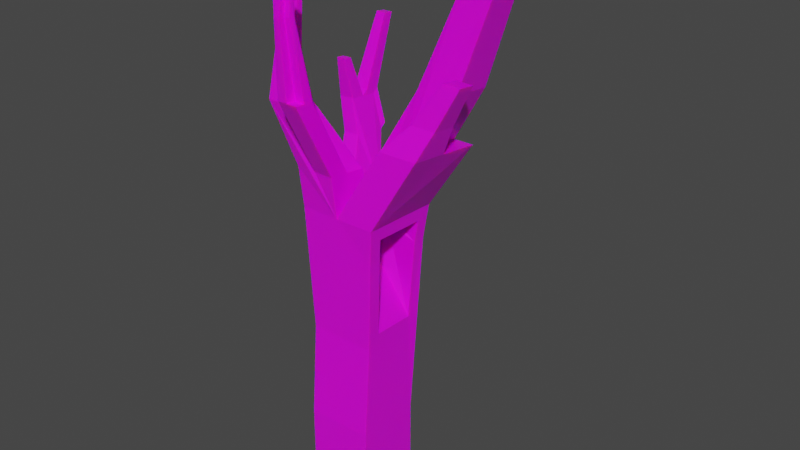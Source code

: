 # Source: treebox.blend  (saved by Blender 2.82.7; exported with 4.5.12 LTS)
import bpy
from mathutils import Matrix  # noqa: F401  (used for matrix-valued properties, if any)

bpy.ops.wm.read_factory_settings(use_empty=True)
scene = bpy.context.scene
scene.name = 'Scene'

# ---- collections
col_collection = bpy.data.collections.new('Collection'); scene.collection.children.link(col_collection)

# ---- images (referenced by path relative to the original .blend; pixels are not part of the script)
import os
ASSET_DIR = os.environ.get("B2B_ASSET_DIR", "")  # directory of the original .blend (textures are referenced by path, not embedded)
HERE = os.path.dirname(os.path.abspath(__file__))  # packed textures are extracted next to this script under _unpacked/

def load_image(name, relpath, width, height, colorspace="sRGB"):
    """Load a texture the original file referenced (path relative to the .blend, or extracted next to this script)."""
    p = next((c for c in (os.path.join(HERE, relpath), os.path.join(ASSET_DIR, relpath)) if relpath and os.path.exists(c)), "")
    if p:
        img = bpy.data.images.load(p, check_existing=True)
        img.name = name
    else:  # same state as the original file: an image datablock whose file is absent (Cycles renders it pink)
        img = bpy.data.images.new(name, width, height)
        img.source = "FILE"
        img.filepath = "//" + (relpath or name)
    img.colorspace_settings.name = colorspace
    return img
img_wood_jpg = load_image('wood.jpg', 'wood.jpg', 1024, 1024, 'sRGB')

# ---- materials (node trees are filled in below, after node groups)
mat_material = bpy.data.materials.new('Material')
mat_material.alpha_threshold = 0.0
mat_material.use_transparent_shadow = False
mat_material.line_color = (0.0, 0.0, 0.0, 1.0)

# ---- material node trees
mat_material.use_nodes = True; mat_material.node_tree.nodes.clear()
_N = mat_material.node_tree.nodes; _L = mat_material.node_tree.links
n0 = _N.new('ShaderNodeOutputMaterial'); n0.name = 'Material Output'; n0.location = (300, 300)
n1 = _N.new('ShaderNodeBsdfPrincipled'); n1.name = 'Principled BSDF'; n1.location = (10, 300)
n1.distribution = 'GGX'
n1.subsurface_method = 'BURLEY'
n1.inputs[2].default_value = 0.4
n1.inputs[3].default_value = 1.45
n1.inputs[8].default_value = 1.0
n1.inputs[10].default_value = 0.08182
n1.inputs[27].default_value = (0.0, 0.0, 0.0, 1.0)
n1.inputs[28].default_value = 1.0
n2 = _N.new('ShaderNodeTexImage'); n2.name = 'Image Texture'; n2.location = (-331, 238)
n2.image = img_wood_jpg
n3 = _N.new('ShaderNodeMix'); n3.name = 'Mix'; n3.location = (-160, 180)
n3.data_type = 'RGBA'
n3.inputs[0].default_value = 0.08182
n3.inputs[7].default_value = (0.0, 0.0, 0.0, 1.0)
_L.new(n1.outputs[0], n0.inputs[0])
_L.new(n2.outputs[0], n3.inputs[6])
_L.new(n3.outputs[2], n1.inputs[0])
n0.is_active_output = True

# ---- world
world_world = bpy.data.worlds.new('World'); scene.world = world_world
world_world.use_nodes = True; world_world.node_tree.nodes.clear()
_N = world_world.node_tree.nodes; _L = world_world.node_tree.links
n0 = _N.new('ShaderNodeOutputWorld'); n0.name = 'World Output'; n0.location = (300, 300)
n1 = _N.new('ShaderNodeBackground'); n1.name = 'Background'; n1.location = (10, 300)
n1.inputs[0].default_value = (0.05088, 0.05088, 0.05088, 1.0)
_L.new(n1.outputs[0], n0.inputs[0])
n0.is_active_output = True
world_world.color = (0.05088, 0.05088, 0.05088)
world_world.use_sun_shadow = False
world_world.sun_shadow_jitter_overblur = 0.0

# ---- meshes
me_cube = bpy.data.meshes.new('Cube')
me_cube.from_pydata([(0.5303, 0.5303, 0.5303), (0.5303, 0.5303, -0.5303), (0.5303, -0.5303, 0.5303), (0.5303, -0.5303, -0.5303), (-0.5303, 0.5303, 0.5303), (-0.5303, 0.5303, -0.5303), (-0.5303, -0.5303, 0.5303), (-0.5303, -0.5303, -0.5303), (0.5303, -0.5303, 0.5303), (-0.5303, -0.5303, 0.5303), (0.5303, 0.5303, 0.5303), (-0.5303, 0.5303, 0.5303), (0.5327, -0.2162, 2.198), (-0.5363, -0.4086, 2.005), (0.5373, 0.4562, 2.178), (-0.5303, 0.5272, 1.931), (0.5767, -0.2216, 3.432), (0.5822, 0.7327, 3.391), (-0.5776, 0.7282, 3.338), (0.6079, -0.2427, 3.764), (-0.6303, -0.448, 3.972), (0.6135, 0.573, 3.74), (-0.6278, 0.837, 3.873), (-0.002489, -0.4523, 3.971), (-0.6278, 0.2129, 3.941), (0.0, 0.2129, 3.941), (0.3139, 0.837, 3.873), (0.6129, 0.4789, 3.743), (-0.3139, 0.837, 3.873), (0.0, -0.09912, 3.975), (-0.3139, 0.2129, 3.941), (0.7793, 0.9839, 5.823), (-0.3139, -0.5346, 4.624), (-0.6278, -0.5346, 4.624), (-0.6278, 0.08948, 4.556), (0.0, -0.2226, 4.59), (0.0, -0.5346, 4.624), (0.0, 0.08948, 4.556), (-0.3139, -0.2226, 4.59), (1.291, -0.3443, 5.137), (0.9867, 0.8943, 5.002), (1.301, 0.8943, 5.002), (0.6824, -0.3443, 5.137), (1.291, 0.2607, 5.071), (0.6824, 0.2607, 5.071), (0.9867, 0.2607, 5.071), (0.73, 0.3859, 5.791), (1.407, 0.9839, 5.823), (1.407, 0.3598, 5.891), (1.458, -0.1611, 5.55), (1.066, -0.1611, 5.55), (1.458, 0.2288, 5.508), (1.066, 0.2288, 5.508), (1.75, -0.03708, 6.168), (1.47, -0.03708, 6.168), (1.75, 0.241, 6.138), (1.47, 0.241, 6.138), (1.298, 1.075, 7.238), (1.549, 1.075, 7.238), (1.549, 0.8253, 7.265), (1.549, 0.5753, 7.292), (1.298, 0.5753, 7.292), (1.801, 1.075, 7.238), (1.801, 0.5753, 7.292), (1.298, 0.8253, 7.265), (1.801, 0.8253, 7.265), (1.867, 1.161, 8.024), (2.118, 1.161, 8.024), (1.867, 0.911, 8.051), (2.118, 0.911, 8.051), (1.702, 0.8741, 8.058), (1.702, 0.6622, 8.081), (1.488, 0.6622, 8.081), (1.488, 0.8741, 8.058), (-0.7227, -0.7264, 5.592), (-0.9318, -0.7264, 5.592), (-0.9318, -0.3108, 5.547), (-0.5137, -0.3108, 5.547), (-0.5137, -0.5186, 5.57), (-0.7227, -0.5186, 5.57), (-0.8146, -0.5564, 6.267), (-0.9384, -0.5564, 6.267), (-0.9384, -0.3103, 6.24), (-0.8146, -0.3103, 6.24), (-0.6909, -0.3103, 6.24), (-0.6909, -0.4333, 6.253), (-0.8146, -0.4333, 6.253), (-0.797, -0.2239, 7.196), (-0.7086, -0.2239, 7.196), (-0.7086, -0.3118, 7.205), (-0.797, -0.3118, 7.205), (-0.9348, -0.4566, 7.014), (-1.04, -0.4566, 7.014), (-1.04, -0.2466, 6.992), (-0.9348, -0.2466, 6.992), (-0.9005, 1.238, 4.628), (-0.9005, 0.7167, 4.685), (-0.6383, 1.238, 4.628), (-0.6383, 0.7167, 4.685), (-1.042, 1.033, 5.163), (-1.042, 1.264, 5.137), (-1.042, 0.8007, 5.188), (-0.8085, 1.264, 5.137), (-0.8085, 0.8007, 5.188), (-0.8085, 1.033, 5.163), (-0.994, 0.6993, 5.803), (-0.994, 0.8364, 5.788), (-0.8562, 0.6993, 5.803), (-0.8562, 0.8364, 5.788), (-0.9005, 1.325, 4.702), (-0.6383, 1.325, 4.702), (-1.042, 1.119, 5.237), (-1.042, 1.351, 5.211), (-0.8085, 1.351, 5.211), (-0.8085, 1.119, 5.237), (-1.003, 1.58, 6.28), (-1.003, 1.735, 6.263), (-0.8467, 1.735, 6.263), (-0.8467, 1.58, 6.28), (0.0, -0.842, 5.804), (0.0, -1.154, 5.838), (-0.3139, -1.154, 5.838), (-0.3139, -0.842, 5.804), (0.0, -0.998, 5.821), (-0.1569, -1.154, 5.838), (-0.1569, -0.998, 5.821), (-0.1652, -1.207, 6.96), (-0.2564, -1.207, 6.96), (-0.07388, -1.025, 6.94), (-0.07388, -1.116, 6.95), (-0.2564, -1.025, 6.94), (-0.1652, -1.116, 6.95), (-0.1676, -1.13, 7.465), (-0.2395, -1.13, 7.465), (-0.09567, -0.987, 7.449), (-0.09567, -1.059, 7.457), (-0.2395, -0.987, 7.449), (-0.1676, -1.059, 7.457), (0.5243, -0.4158, 2.003), (0.5743, -0.422, 3.425), (0.5818, 0.5329, 3.41), (0.6253, -0.4567, 3.97), (0.6338, 0.7983, 3.933), (0.07945, 0.528, 3.559), (0.07425, -0.223, 3.537), (0.03583, 0.399, 2.985), (0.03119, -0.2703, 2.966), (0.1053, -0.2298, 3.69), (0.1068, 0.6003, 3.671), (0.1102, 0.4884, 3.711), (-0.3479, 0.5292, 3.618), (-0.3532, -0.2217, 3.596), (-0.3916, 0.4002, 3.044), (-0.3962, -0.269, 3.025), (-0.3221, -0.2286, 3.75), (-0.3165, 0.5832, 3.773), (-0.3172, 0.4896, 3.771)], [], [(0, 4, 11, 10), (3, 2, 6, 7), (7, 6, 4, 5), (5, 1, 3, 7), (1, 0, 2, 3), (5, 4, 0, 1), (25, 29, 23, 42, 44), (6, 2, 8, 9), (4, 6, 9, 11), (2, 0, 10, 8), (9, 8, 138, 13), (39, 43, 51, 55, 53, 49), (27, 19, 147, 149), (17, 18, 22, 28, 26, 142), (96, 101, 99, 100, 95, 22, 24), (21, 27, 149, 148), (13, 20, 33, 34, 24, 22, 18, 15, 11, 9), (30, 28, 97, 102, 104, 103, 98), (144, 151, 154, 147, 19, 16), (50, 49, 53, 54), (61, 46, 30, 25, 44, 45, 48, 63, 60, 71, 72), (15, 18, 17, 10, 11), (44, 42, 50, 52), (35, 38, 122, 119), (41, 40, 45, 43), (51, 52, 56, 55), (45, 44, 52, 51, 43), (42, 39, 49, 50), (50, 54, 56, 52), (127, 133, 136, 130, 122, 38, 32, 121), (142, 41, 43, 39, 141), (30, 24, 34, 37, 25), (113, 117, 118, 114, 104, 102), (30, 46, 31, 28), (48, 47, 62, 65, 63), (55, 56, 54, 53), (65, 59, 60, 63), (64, 61, 72, 73), (58, 57, 64, 59), (58, 59, 68, 66), (67, 66, 68, 69), (59, 65, 69, 68), (65, 62, 67, 69), (70, 73, 72, 71), (60, 59, 70, 71), (59, 64, 73, 70), (78, 77, 84, 85), (38, 35, 78, 79), (32, 38, 79, 74), (35, 37, 77, 78), (81, 80, 91, 92), (85, 84, 88, 89), (82, 81, 92, 93), (94, 93, 92, 91), (75, 74, 80, 81), (37, 34, 76, 77), (88, 87, 90, 89), (83, 86, 90, 87), (45, 40, 47, 48), (77, 76, 82, 93, 94, 83, 87, 88, 84), (128, 134, 135, 129, 123, 120, 36, 23, 29, 25, 37, 35, 119), (76, 75, 81, 82), (24, 30, 98, 96), (28, 22, 95, 97), (104, 99, 106, 108), (95, 100, 112, 109), (96, 98, 103, 101), (12, 16, 139, 138, 8, 10, 17, 140, 14), (108, 106, 105, 107), (103, 104, 108, 107), (101, 103, 107, 105), (99, 101, 105, 106), (113, 112, 116, 117), (110, 109, 112, 113), (111, 115, 116, 112, 100, 99), (97, 95, 109, 110), (102, 97, 110, 113), (99, 104, 114, 111), (117, 116, 115, 118), (111, 114, 118, 115), (125, 123, 129, 131), (139, 141, 23, 20, 13, 138), (32, 36, 120, 124, 121), (31, 57, 58, 66, 67, 62, 47, 40, 41, 142, 26, 28), (123, 125, 124, 120), (20, 23, 36, 32, 74, 75, 33), (134, 136, 133, 132, 137, 135), (19, 27, 21, 140, 17, 142, 141, 139, 16), (85, 89, 90, 86, 79, 78), (131, 129, 135, 137), (121, 124, 126, 127), (86, 83, 94, 91, 80, 74, 79), (31, 46, 61, 64, 57), (149, 147, 154, 156), (127, 126, 132, 133), (23, 141, 39, 42), (124, 125, 131, 137, 132, 126), (119, 122, 130, 128), (34, 33, 75, 76), (145, 143, 150, 152), (14, 140, 143, 145), (12, 14, 145, 146), (140, 21, 148, 143), (16, 12, 146, 144), (153, 152, 150, 151), (151, 150, 155, 156, 154), (146, 145, 152, 153), (143, 148, 155, 150), (144, 146, 153, 151), (148, 149, 156, 155), (128, 130, 136, 134)])
_uv = me_cube.uv_layers.new(name='UVMap')
_uv.uv.foreach_set('vector', [0.0, 0.0, 0.0, 0.0, 0.0, 0.0, 0.0, 0.0, 0.2611, 0.9041, 0.1558, 0.9041, 0.1558, 0.798, 0.2611, 0.798, 0.847, 0.8939, 0.9521, 0.8938, 0.9521, 0.9998, 0.847, 1.0, 0.1558, 0.6919, 0.2613, 0.6919, 0.2613, 0.798, 0.1558, 0.798, 0.4807, 0.8942, 0.3755, 0.8941, 0.3755, 0.788, 0.4807, 0.7881, 0.3755, 0.8941, 0.27, 0.8941, 0.27, 0.788, 0.3755, 0.788, 0.0, 0.6919, 0.03118, 0.6932, 0.06236, 0.6946, 0.06236, 0.8131, 0.00191, 0.8105, 0.0, 0.0, 0.0, 0.0, 0.0, 0.0, 0.0, 0.0, 0.0, 0.0, 0.0, 0.0, 0.0, 0.0, 0.0, 0.0, 0.0, 0.0, 0.0, 0.0, 0.0, 0.0, 0.0, 0.0, 0.269, 0.6838, 0.1638, 0.6919, 0.1523, 0.5411, 0.2574, 0.533, 0.8463, 0.1079, 0.7858, 0.1109, 0.7914, 0.06636, 0.7936, 0.001391, 0.8213, 0.0, 0.8303, 0.06441, 0.7545, 0.25, 0.8262, 0.2464, 0.8262, 0.2464, 0.7545, 0.25, 0.4404, 0.4903, 0.328, 0.5143, 0.3121, 0.463, 0.3426, 0.4565, 0.4037, 0.4435, 0.4342, 0.437, 0.6555, 0.2039, 0.6534, 0.1544, 0.6765, 0.1521, 0.6995, 0.1498, 0.7074, 0.1987, 0.6838, 0.2782, 0.6217, 0.2844, 0.7452, 0.2505, 0.7545, 0.25, 0.7545, 0.25, 0.7452, 0.2505, 0.5884, 0.4835, 0.5595, 0.2905, 0.535, 0.2332, 0.5971, 0.227, 0.6217, 0.2844, 0.6838, 0.2782, 0.6841, 0.3322, 0.6934, 0.4731, 0.7223, 0.6096, 0.6191, 0.6314, 0.5666, 0.6314, 0.6283, 0.6407, 0.6478, 0.7214, 0.6375, 0.7699, 0.6146, 0.7664, 0.5917, 0.763, 0.5963, 0.7136, 0.8248, 0.2798, 0.8248, 0.2798, 0.8262, 0.2464, 0.8262, 0.2464, 0.8262, 0.2464, 0.8248, 0.2798, 0.07246, 0.194, 0.03357, 0.197, 0.0, 0.1368, 0.02773, 0.1347, 0.9129, 0.08881, 0.905, 0.25, 0.9268, 0.462, 0.8982, 0.4495, 0.8805, 0.3186, 0.8528, 0.3065, 0.847, 0.2141, 0.867, 0.06882, 0.89, 0.07882, 0.9074, 0.0, 0.9268, 0.008472, 0.3616, 0.651, 0.328, 0.5143, 0.4404, 0.4903, 0.4937, 0.766, 0.3905, 0.788, 0.00191, 0.8105, 0.06236, 0.8131, 0.04647, 0.8587, 0.007503, 0.8571, 0.958, 0.2863, 0.9268, 0.2863, 0.9268, 0.1646, 0.958, 0.1646, 0.3012, 0.9579, 0.27, 0.9579, 0.27, 0.8941, 0.3003, 0.8941, 0.9392, 0.3676, 0.9706, 0.3443, 0.9755, 0.419, 0.9531, 0.4356, 0.9512, 0.3044, 0.9755, 0.2863, 0.9706, 0.3443, 0.9392, 0.3676, 0.9268, 0.3225, 0.1136, 0.2334, 0.05328, 0.2381, 0.03357, 0.197, 0.07246, 0.194, 0.04647, 0.8587, 0.03777, 0.9246, 0.009981, 0.9234, 0.007503, 0.8571, 0.9333, 0.5087, 0.9536, 0.462, 0.9669, 0.4672, 0.9502, 0.5153, 0.9385, 0.6299, 0.9669, 0.7629, 0.9379, 0.7516, 0.9094, 0.6185, 0.7223, 0.2316, 0.7225, 0.114, 0.7858, 0.1109, 0.8463, 0.1079, 0.847, 0.2253, 0.5357, 0.6372, 0.5664, 0.643, 0.555, 0.7035, 0.4937, 0.6918, 0.505, 0.6314, 0.644, 0.7792, 0.6543, 0.8902, 0.6389, 0.8879, 0.6211, 0.7758, 0.6146, 0.7664, 0.6375, 0.7699, 0.9094, 0.4631, 0.908, 0.6574, 0.8491, 0.6664, 0.847, 0.462, 0.6553, 0.7168, 0.7177, 0.7171, 0.7112, 0.8612, 0.6862, 0.8611, 0.6612, 0.861, 0.3522, 0.8941, 0.3522, 0.9221, 0.3244, 0.9221, 0.3244, 0.8941, 0.4005, 0.8942, 0.4005, 0.9194, 0.3755, 0.9194, 0.3755, 0.8942, 0.8773, 0.8126, 0.9023, 0.8131, 0.9006, 0.8938, 0.8794, 0.8934, 0.4505, 0.9194, 0.4255, 0.9194, 0.4255, 0.8942, 0.4505, 0.8942, 0.5909, 0.8902, 0.6159, 0.8902, 0.6159, 0.9718, 0.5909, 0.9718, 0.4255, 0.9194, 0.4005, 0.9194, 0.4005, 0.8942, 0.4255, 0.8942, 0.9558, 0.8575, 0.9326, 0.8481, 0.9326, 0.7629, 0.9558, 0.7723, 0.6862, 0.8611, 0.7112, 0.8612, 0.7112, 0.9424, 0.6862, 0.9423, 0.3734, 0.9154, 0.3522, 0.9154, 0.3522, 0.8941, 0.3734, 0.8941, 0.6409, 0.9704, 0.6159, 0.9704, 0.6196, 0.8902, 0.6408, 0.8902, 0.5909, 0.9709, 0.5664, 0.9757, 0.5701, 0.8942, 0.5909, 0.8902, 0.7799, 0.7409, 0.8, 0.7357, 0.8091, 0.803, 0.7972, 0.806, 0.07636, 0.7001, 0.1065, 0.6919, 0.08242, 0.7977, 0.06236, 0.8032, 0.1249, 0.6958, 0.1558, 0.6919, 0.1271, 0.7872, 0.1065, 0.7898, 0.7968, 0.6434, 0.8271, 0.6357, 0.8, 0.7357, 0.7799, 0.7409, 0.2656, 0.11, 0.2533, 0.111, 0.2596, 0.03495, 0.27, 0.03415, 0.7972, 0.806, 0.8091, 0.803, 0.8308, 0.8961, 0.8222, 0.8982, 0.5237, 0.07372, 0.4992, 0.07615, 0.4937, 0.002075, 0.5146, 0.0, 0.4807, 0.788, 0.4912, 0.788, 0.4912, 0.8091, 0.4807, 0.8091, 0.27, 0.1783, 0.2493, 0.1799, 0.2533, 0.111, 0.2656, 0.11, 0.4937, 0.6918, 0.555, 0.7035, 0.5664, 0.8067, 0.5255, 0.7989, 0.2698, 0.8068, 0.2611, 0.8068, 0.2611, 0.798, 0.2698, 0.798, 0.8308, 0.7362, 0.8431, 0.7362, 0.8414, 0.8319, 0.8326, 0.8319, 0.6543, 0.6314, 0.7177, 0.6316, 0.7177, 0.7171, 0.6553, 0.7168, 0.5255, 0.7989, 0.5664, 0.8067, 0.5542, 0.8749, 0.5503, 0.9507, 0.54, 0.9487, 0.5421, 0.8726, 0.5227, 0.9662, 0.5141, 0.9645, 0.53, 0.8703, 0.75, 0.8864, 0.7607, 0.936, 0.7538, 0.9378, 0.7412, 0.8887, 0.7375, 0.776, 0.7223, 0.7798, 0.7666, 0.6511, 0.7703, 0.5887, 0.8005, 0.581, 0.8308, 0.5732, 0.8271, 0.6357, 0.7968, 0.6434, 0.7526, 0.7721, 0.5379, 0.1412, 0.4965, 0.1453, 0.4992, 0.07615, 0.5237, 0.07372, 0.9631, 0.008703, 0.9931, 0.0, 0.9831, 0.0837, 0.958, 0.09097, 0.3426, 0.4565, 0.3121, 0.463, 0.27, 0.3949, 0.2955, 0.3895, 0.3012, 0.8941, 0.3244, 0.8941, 0.3197, 0.9567, 0.306, 0.9567, 0.7074, 0.1987, 0.6995, 0.1498, 0.7065, 0.1408, 0.7143, 0.1897, 0.958, 0.09097, 0.9831, 0.0837, 0.9808, 0.1372, 0.9585, 0.1436, 0.8268, 0.4032, 0.8248, 0.2798, 0.8448, 0.2801, 0.847, 0.4223, 0.8384, 0.5732, 0.7331, 0.567, 0.73, 0.2858, 0.7498, 0.2836, 0.76, 0.4066, 0.8445, 0.8915, 0.8308, 0.8915, 0.8308, 0.8777, 0.8445, 0.8777, 0.5917, 0.763, 0.6146, 0.7664, 0.5799, 0.8214, 0.5664, 0.8194, 0.9585, 0.1436, 0.9808, 0.1372, 0.9931, 0.1968, 0.9799, 0.2006, 0.6765, 0.1521, 0.6534, 0.1544, 0.6309, 0.09609, 0.6446, 0.09473, 0.9899, 0.5687, 0.9669, 0.5656, 0.9845, 0.462, 1.0, 0.464, 1.0, 0.6214, 0.9742, 0.6179, 0.9669, 0.5656, 0.9899, 0.5687, 0.6834, 0.1431, 0.7068, 0.03159, 0.7223, 0.03005, 0.7065, 0.1408, 0.6995, 0.1498, 0.6765, 0.1521, 0.2613, 0.7181, 0.2613, 0.6919, 0.2699, 0.6919, 0.2699, 0.7181, 0.6375, 0.7699, 0.6478, 0.7214, 0.6543, 0.7307, 0.644, 0.7792, 0.9326, 0.8781, 0.9094, 0.8783, 0.9094, 0.8703, 0.9326, 0.8701, 0.8464, 0.8633, 0.8308, 0.8633, 0.8308, 0.8476, 0.8464, 0.8476, 0.9326, 0.8701, 0.9094, 0.8703, 0.9126, 0.7631, 0.9282, 0.7629, 0.8464, 0.7361, 0.8308, 0.7362, 0.8373, 0.6242, 0.8464, 0.6242, 0.1368, 0.3996, 0.1276, 0.3456, 0.1899, 0.3408, 0.2521, 0.336, 0.2574, 0.533, 0.1523, 0.5411, 0.2162, 0.2781, 0.1851, 0.2805, 0.1756, 0.1638, 0.1912, 0.1626, 0.2068, 0.1614, 0.4088, 0.2431, 0.43, 0.09392, 0.4545, 0.0887, 0.4692, 0.005217, 0.4937, 0.0, 0.479, 0.08349, 0.4699, 0.2301, 0.4459, 0.3191, 0.4764, 0.3126, 0.4342, 0.437, 0.4037, 0.4435, 0.3426, 0.4565, 0.8464, 0.8476, 0.8308, 0.8476, 0.8308, 0.8319, 0.8464, 0.8319, 0.2521, 0.336, 0.1899, 0.3408, 0.1851, 0.2805, 0.2162, 0.2781, 0.2493, 0.1799, 0.27, 0.1783, 0.2474, 0.2757, 0.8451, 0.8777, 0.8308, 0.8777, 0.8308, 0.8633, 0.8379, 0.8633, 0.8379, 0.8705, 0.8451, 0.8705, 0.8262, 0.2464, 0.7545, 0.25, 0.7452, 0.2505, 0.7498, 0.2836, 0.73, 0.2858, 0.7223, 0.2316, 0.847, 0.2253, 0.8448, 0.2801, 0.8248, 0.2798, 0.08329, 0.8688, 0.1065, 0.9617, 0.098, 0.9641, 0.07141, 0.872, 0.06236, 0.8032, 0.08242, 0.7977, 0.8464, 0.6242, 0.8373, 0.6242, 0.8392, 0.5733, 0.8463, 0.5732, 0.2068, 0.1614, 0.1912, 0.1626, 0.1834, 0.0513, 0.1925, 0.0506, 0.1364, 0.8546, 0.1486, 0.8531, 0.1558, 0.9272, 0.135, 0.9298, 0.1242, 0.8562, 0.1065, 0.7898, 0.1271, 0.7872, 0.8491, 0.6664, 0.908, 0.6574, 0.9023, 0.8131, 0.8773, 0.8126, 0.8523, 0.8121, 0.7545, 0.25, 0.8262, 0.2464, 0.8262, 0.2464, 0.7545, 0.25, 0.1925, 0.0506, 0.1834, 0.0513, 0.1798, 0.0005498, 0.187, 0.0, 0.1899, 0.3408, 0.1276, 0.3456, 0.05328, 0.2381, 0.1136, 0.2334, 0.9681, 0.6237, 0.9835, 0.6214, 0.9759, 0.7344, 0.9835, 0.7847, 0.9764, 0.7857, 0.9669, 0.7357, 0.958, 0.1646, 0.9268, 0.1646, 0.9325, 0.05088, 0.9507, 0.05088, 0.5971, 0.227, 0.535, 0.2332, 0.4965, 0.1453, 0.5379, 0.1412, 0.76, 0.4066, 0.7498, 0.2836, 0.7498, 0.2836, 0.76, 0.4066, 0.76, 0.4066, 0.7498, 0.2836, 0.7498, 0.2836, 0.76, 0.4066, 0.8268, 0.4032, 0.76, 0.4066, 0.76, 0.4066, 0.8268, 0.4032, 0.7498, 0.2836, 0.7452, 0.2505, 0.7452, 0.2505, 0.7498, 0.2836, 0.8248, 0.2798, 0.8268, 0.4032, 0.8268, 0.4032, 0.8248, 0.2798, 0.8268, 0.4032, 0.76, 0.4066, 0.7498, 0.2836, 0.8248, 0.2798, 0.8248, 0.2798, 0.7498, 0.2836, 0.7452, 0.2505, 0.7545, 0.25, 0.8262, 0.2464, 0.8268, 0.4032, 0.76, 0.4066, 0.76, 0.4066, 0.8268, 0.4032, 0.7498, 0.2836, 0.7452, 0.2505, 0.7452, 0.2505, 0.7498, 0.2836, 0.8248, 0.2798, 0.8268, 0.4032, 0.8268, 0.4032, 0.8248, 0.2798, 0.7452, 0.2505, 0.7545, 0.25, 0.7545, 0.25, 0.7452, 0.2505, 0.9507, 0.05088, 0.9325, 0.05088, 0.9342, 0.0, 0.9485, 0.0])
me_cube.materials.append(mat_material)
me_cube.use_remesh_preserve_volume = False
me_cube.use_remesh_preserve_attributes = False
me_cube.use_mirror_vertex_groups = False
me_cube.update()

# ---- objects
ob_cube = bpy.data.objects.new('Cube', me_cube)

# ---- transforms, parenting, visibility, modifiers, constraints
ob_cube.location = (0.0, 0.0, 0.0)
ob_cube.lock_rotations_4d = False
ob_cube.empty_display_type = 'ARROWS'
ob_cube.lineart.crease_threshold = 0.0

# ---- collection membership
col_collection.objects.link(ob_cube)

# ---- scene / render settings (as saved in the file)
scene.frame_start = 1; scene.frame_end = 250; scene.frame_set(0)
scene.render.engine = 'BLENDER_EEVEE_NEXT'
scene.cycles.use_denoising = False
scene.cycles.samples = 128
scene.cycles.sampling_pattern = 'TABULATED_SOBOL'
scene.cycles.use_adaptive_sampling = False
scene.cycles.use_light_tree = False
scene.view_settings.view_transform = 'Filmic'
bpy.context.view_layer.update()

# ---- added for rendering (the .blend has no active camera and no usable light): camera, sun
cam_auto = bpy.data.cameras.new('AutoCamera')
cam_auto.lens = 50.0
cam_auto.sensor_width = 36.0
cam_auto.clip_end = 1000.0
ob_auto_camera = bpy.data.objects.new('AutoCamera', cam_auto)
scene.collection.objects.link(ob_auto_camera)
ob_auto_camera.location = (9.45101, -10.4311, 10.9056)
ob_auto_camera.rotation_euler = (1.09748, -7.21219e-08, 0.694738)
scene.camera = ob_auto_camera
light_auto_sun = bpy.data.lights.new('AutoSun', 'SUN')
light_auto_sun.energy = 3.0
light_auto_sun.angle = 0.0523599
ob_auto_sun = bpy.data.objects.new('AutoSun', light_auto_sun)
scene.collection.objects.link(ob_auto_sun)
ob_auto_sun.rotation_euler = (0.872665, 0.174533, 0.523599)
bpy.context.view_layer.update()
